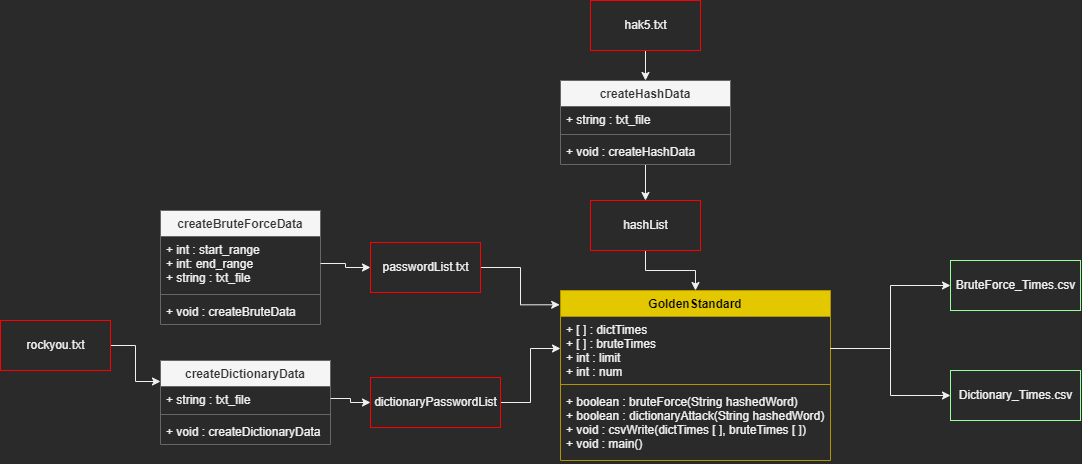

The diagram above was exported from draw.io. Its source (the exported page's mxGraphModel, read from the mxfile embedded in the PNG):
<mxGraphModel dx="1153" dy="599" grid="0" gridSize="10" guides="1" tooltips="1" connect="1" arrows="1" fold="1" page="1" pageScale="1" pageWidth="1169" pageHeight="826" background="none" math="0" shadow="0">
  <root>
    <mxCell id="0" />
    <mxCell id="1" parent="0" />
    <mxCell id="D671_vMiS-XA1vmfxnX0-67" style="edgeStyle=orthogonalEdgeStyle;rounded=0;orthogonalLoop=1;jettySize=auto;html=1;entryX=0.5;entryY=0;entryDx=0;entryDy=0;" parent="1" source="D671_vMiS-XA1vmfxnX0-41" target="D671_vMiS-XA1vmfxnX0-57" edge="1">
      <mxGeometry relative="1" as="geometry" />
    </mxCell>
    <mxCell id="D671_vMiS-XA1vmfxnX0-41" value="hak5.txt" style="html=1;strokeColor=#FF0000;" parent="1" vertex="1">
      <mxGeometry x="630" y="10" width="110" height="50" as="geometry" />
    </mxCell>
    <mxCell id="D671_vMiS-XA1vmfxnX0-64" style="edgeStyle=orthogonalEdgeStyle;rounded=0;orthogonalLoop=1;jettySize=auto;html=1;entryX=0;entryY=0.25;entryDx=0;entryDy=0;" parent="1" source="D671_vMiS-XA1vmfxnX0-42" target="D671_vMiS-XA1vmfxnX0-51" edge="1">
      <mxGeometry relative="1" as="geometry" />
    </mxCell>
    <mxCell id="D671_vMiS-XA1vmfxnX0-42" value="rockyou.txt" style="html=1;strokeColor=#FF0000;" parent="1" vertex="1">
      <mxGeometry x="40" y="330" width="110" height="50" as="geometry" />
    </mxCell>
    <mxCell id="D671_vMiS-XA1vmfxnX0-43" value="GoldenStandard" style="swimlane;fontStyle=1;align=center;verticalAlign=top;childLayout=stackLayout;horizontal=1;startSize=26;horizontalStack=0;resizeParent=1;resizeParentMax=0;resizeLast=0;collapsible=1;marginBottom=0;fillColor=#e3c800;fontColor=#000000;strokeColor=#B09500;" parent="1" vertex="1">
      <mxGeometry x="600" y="300" width="270" height="170" as="geometry" />
    </mxCell>
    <mxCell id="D671_vMiS-XA1vmfxnX0-44" value="+ [ ] : dictTimes&#10;+ [ ] : bruteTimes&#10;+ int : limit&#10;+ int : num" style="text;strokeColor=none;fillColor=none;align=left;verticalAlign=top;spacingLeft=4;spacingRight=4;overflow=hidden;rotatable=0;points=[[0,0.5],[1,0.5]];portConstraint=eastwest;" parent="D671_vMiS-XA1vmfxnX0-43" vertex="1">
      <mxGeometry y="26" width="270" height="64" as="geometry" />
    </mxCell>
    <mxCell id="D671_vMiS-XA1vmfxnX0-45" value="" style="line;strokeWidth=1;fillColor=none;align=left;verticalAlign=middle;spacingTop=-1;spacingLeft=3;spacingRight=3;rotatable=0;labelPosition=right;points=[];portConstraint=eastwest;strokeColor=inherit;" parent="D671_vMiS-XA1vmfxnX0-43" vertex="1">
      <mxGeometry y="90" width="270" height="8" as="geometry" />
    </mxCell>
    <mxCell id="D671_vMiS-XA1vmfxnX0-46" value="+ boolean : bruteForce(String hashedWord) &#10;+ boolean : dictionaryAttack(String hashedWord)&#10;+ void : csvWrite(dictTimes [ ], bruteTimes [ ])&#10;+ void : main()" style="text;strokeColor=none;fillColor=none;align=left;verticalAlign=top;spacingLeft=4;spacingRight=4;overflow=hidden;rotatable=0;points=[[0,0.5],[1,0.5]];portConstraint=eastwest;" parent="D671_vMiS-XA1vmfxnX0-43" vertex="1">
      <mxGeometry y="98" width="270" height="72" as="geometry" />
    </mxCell>
    <mxCell id="D671_vMiS-XA1vmfxnX0-47" value="createBruteForceData" style="swimlane;fontStyle=1;align=center;verticalAlign=top;childLayout=stackLayout;horizontal=1;startSize=26;horizontalStack=0;resizeParent=1;resizeParentMax=0;resizeLast=0;collapsible=1;marginBottom=0;fillColor=#f5f5f5;strokeColor=#666666;fontColor=#333333;" parent="1" vertex="1">
      <mxGeometry x="200" y="220" width="160" height="114" as="geometry">
        <mxRectangle x="330" y="280" width="170" height="30" as="alternateBounds" />
      </mxGeometry>
    </mxCell>
    <mxCell id="D671_vMiS-XA1vmfxnX0-48" value="+ int : start_range&#10;+ int: end_range&#10;+ string : txt_file" style="text;strokeColor=none;fillColor=none;align=left;verticalAlign=top;spacingLeft=4;spacingRight=4;overflow=hidden;rotatable=0;points=[[0,0.5],[1,0.5]];portConstraint=eastwest;" parent="D671_vMiS-XA1vmfxnX0-47" vertex="1">
      <mxGeometry y="26" width="160" height="54" as="geometry" />
    </mxCell>
    <mxCell id="D671_vMiS-XA1vmfxnX0-49" value="" style="line;strokeWidth=1;fillColor=none;align=left;verticalAlign=middle;spacingTop=-1;spacingLeft=3;spacingRight=3;rotatable=0;labelPosition=right;points=[];portConstraint=eastwest;strokeColor=inherit;" parent="D671_vMiS-XA1vmfxnX0-47" vertex="1">
      <mxGeometry y="80" width="160" height="8" as="geometry" />
    </mxCell>
    <mxCell id="D671_vMiS-XA1vmfxnX0-50" value="+ void : createBruteData" style="text;strokeColor=none;fillColor=none;align=left;verticalAlign=top;spacingLeft=4;spacingRight=4;overflow=hidden;rotatable=0;points=[[0,0.5],[1,0.5]];portConstraint=eastwest;" parent="D671_vMiS-XA1vmfxnX0-47" vertex="1">
      <mxGeometry y="88" width="160" height="26" as="geometry" />
    </mxCell>
    <mxCell id="D671_vMiS-XA1vmfxnX0-51" value="createDictionaryData" style="swimlane;fontStyle=1;align=center;verticalAlign=top;childLayout=stackLayout;horizontal=1;startSize=26;horizontalStack=0;resizeParent=1;resizeParentMax=0;resizeLast=0;collapsible=1;marginBottom=0;fillColor=#f5f5f5;fontColor=#333333;strokeColor=#666666;" parent="1" vertex="1">
      <mxGeometry x="200" y="370" width="170" height="84" as="geometry">
        <mxRectangle x="330" y="280" width="170" height="30" as="alternateBounds" />
      </mxGeometry>
    </mxCell>
    <mxCell id="D671_vMiS-XA1vmfxnX0-52" value="+ string : txt_file" style="text;strokeColor=none;fillColor=none;align=left;verticalAlign=top;spacingLeft=4;spacingRight=4;overflow=hidden;rotatable=0;points=[[0,0.5],[1,0.5]];portConstraint=eastwest;" parent="D671_vMiS-XA1vmfxnX0-51" vertex="1">
      <mxGeometry y="26" width="170" height="24" as="geometry" />
    </mxCell>
    <mxCell id="D671_vMiS-XA1vmfxnX0-53" value="" style="line;strokeWidth=1;fillColor=none;align=left;verticalAlign=middle;spacingTop=-1;spacingLeft=3;spacingRight=3;rotatable=0;labelPosition=right;points=[];portConstraint=eastwest;strokeColor=inherit;" parent="D671_vMiS-XA1vmfxnX0-51" vertex="1">
      <mxGeometry y="50" width="170" height="8" as="geometry" />
    </mxCell>
    <mxCell id="D671_vMiS-XA1vmfxnX0-54" value="+ void : createDictionaryData" style="text;strokeColor=none;fillColor=none;align=left;verticalAlign=top;spacingLeft=4;spacingRight=4;overflow=hidden;rotatable=0;points=[[0,0.5],[1,0.5]];portConstraint=eastwest;" parent="D671_vMiS-XA1vmfxnX0-51" vertex="1">
      <mxGeometry y="58" width="170" height="26" as="geometry" />
    </mxCell>
    <mxCell id="D671_vMiS-XA1vmfxnX0-69" style="edgeStyle=orthogonalEdgeStyle;rounded=0;orthogonalLoop=1;jettySize=auto;html=1;entryX=0.5;entryY=0;entryDx=0;entryDy=0;" parent="1" source="D671_vMiS-XA1vmfxnX0-55" target="D671_vMiS-XA1vmfxnX0-43" edge="1">
      <mxGeometry relative="1" as="geometry" />
    </mxCell>
    <mxCell id="D671_vMiS-XA1vmfxnX0-55" value="hashList" style="html=1;strokeColor=#FF0000;" parent="1" vertex="1">
      <mxGeometry x="630" y="210" width="110" height="50" as="geometry" />
    </mxCell>
    <mxCell id="D671_vMiS-XA1vmfxnX0-70" style="edgeStyle=orthogonalEdgeStyle;rounded=0;orthogonalLoop=1;jettySize=auto;html=1;entryX=-0.003;entryY=0.084;entryDx=0;entryDy=0;entryPerimeter=0;" parent="1" source="D671_vMiS-XA1vmfxnX0-56" target="D671_vMiS-XA1vmfxnX0-43" edge="1">
      <mxGeometry relative="1" as="geometry" />
    </mxCell>
    <mxCell id="D671_vMiS-XA1vmfxnX0-56" value="passwordList.txt" style="html=1;strokeColor=#FF0000;" parent="1" vertex="1">
      <mxGeometry x="410" y="252" width="110" height="50" as="geometry" />
    </mxCell>
    <mxCell id="D671_vMiS-XA1vmfxnX0-68" style="edgeStyle=orthogonalEdgeStyle;rounded=0;orthogonalLoop=1;jettySize=auto;html=1;entryX=0.5;entryY=0;entryDx=0;entryDy=0;" parent="1" source="D671_vMiS-XA1vmfxnX0-57" target="D671_vMiS-XA1vmfxnX0-55" edge="1">
      <mxGeometry relative="1" as="geometry" />
    </mxCell>
    <mxCell id="D671_vMiS-XA1vmfxnX0-57" value="createHashData" style="swimlane;fontStyle=1;align=center;verticalAlign=top;childLayout=stackLayout;horizontal=1;startSize=26;horizontalStack=0;resizeParent=1;resizeParentMax=0;resizeLast=0;collapsible=1;marginBottom=0;fillColor=#f5f5f5;fontColor=#333333;strokeColor=#666666;" parent="1" vertex="1">
      <mxGeometry x="600" y="90" width="170" height="84" as="geometry">
        <mxRectangle x="330" y="280" width="170" height="30" as="alternateBounds" />
      </mxGeometry>
    </mxCell>
    <mxCell id="D671_vMiS-XA1vmfxnX0-58" value="+ string : txt_file" style="text;strokeColor=none;fillColor=none;align=left;verticalAlign=top;spacingLeft=4;spacingRight=4;overflow=hidden;rotatable=0;points=[[0,0.5],[1,0.5]];portConstraint=eastwest;" parent="D671_vMiS-XA1vmfxnX0-57" vertex="1">
      <mxGeometry y="26" width="170" height="24" as="geometry" />
    </mxCell>
    <mxCell id="D671_vMiS-XA1vmfxnX0-59" value="" style="line;strokeWidth=1;fillColor=none;align=left;verticalAlign=middle;spacingTop=-1;spacingLeft=3;spacingRight=3;rotatable=0;labelPosition=right;points=[];portConstraint=eastwest;strokeColor=inherit;" parent="D671_vMiS-XA1vmfxnX0-57" vertex="1">
      <mxGeometry y="50" width="170" height="8" as="geometry" />
    </mxCell>
    <mxCell id="D671_vMiS-XA1vmfxnX0-60" value="+ void : createHashData" style="text;strokeColor=none;fillColor=none;align=left;verticalAlign=top;spacingLeft=4;spacingRight=4;overflow=hidden;rotatable=0;points=[[0,0.5],[1,0.5]];portConstraint=eastwest;" parent="D671_vMiS-XA1vmfxnX0-57" vertex="1">
      <mxGeometry y="58" width="170" height="26" as="geometry" />
    </mxCell>
    <mxCell id="D671_vMiS-XA1vmfxnX0-71" style="edgeStyle=orthogonalEdgeStyle;rounded=0;orthogonalLoop=1;jettySize=auto;html=1;entryX=0;entryY=0.5;entryDx=0;entryDy=0;" parent="1" source="D671_vMiS-XA1vmfxnX0-61" target="D671_vMiS-XA1vmfxnX0-44" edge="1">
      <mxGeometry relative="1" as="geometry" />
    </mxCell>
    <mxCell id="D671_vMiS-XA1vmfxnX0-61" value="dictionaryPasswordList" style="html=1;strokeColor=#FF0000;" parent="1" vertex="1">
      <mxGeometry x="410" y="387" width="130" height="50" as="geometry" />
    </mxCell>
    <mxCell id="D671_vMiS-XA1vmfxnX0-62" value="BruteForce_Times.csv" style="html=1;strokeColor=#99FF99;" parent="1" vertex="1">
      <mxGeometry x="990" y="270" width="130" height="50" as="geometry" />
    </mxCell>
    <mxCell id="D671_vMiS-XA1vmfxnX0-63" value="Dictionary_Times.csv" style="html=1;strokeColor=#99FF99;" parent="1" vertex="1">
      <mxGeometry x="990" y="380" width="130" height="50" as="geometry" />
    </mxCell>
    <mxCell id="D671_vMiS-XA1vmfxnX0-65" style="edgeStyle=orthogonalEdgeStyle;rounded=0;orthogonalLoop=1;jettySize=auto;html=1;entryX=0;entryY=0.5;entryDx=0;entryDy=0;" parent="1" source="D671_vMiS-XA1vmfxnX0-48" target="D671_vMiS-XA1vmfxnX0-56" edge="1">
      <mxGeometry relative="1" as="geometry" />
    </mxCell>
    <mxCell id="D671_vMiS-XA1vmfxnX0-66" style="edgeStyle=orthogonalEdgeStyle;rounded=0;orthogonalLoop=1;jettySize=auto;html=1;entryX=0;entryY=0.5;entryDx=0;entryDy=0;" parent="1" source="D671_vMiS-XA1vmfxnX0-52" target="D671_vMiS-XA1vmfxnX0-61" edge="1">
      <mxGeometry relative="1" as="geometry" />
    </mxCell>
    <mxCell id="D671_vMiS-XA1vmfxnX0-72" style="edgeStyle=orthogonalEdgeStyle;rounded=0;orthogonalLoop=1;jettySize=auto;html=1;entryX=0;entryY=0.5;entryDx=0;entryDy=0;" parent="1" source="D671_vMiS-XA1vmfxnX0-44" target="D671_vMiS-XA1vmfxnX0-62" edge="1">
      <mxGeometry relative="1" as="geometry" />
    </mxCell>
    <mxCell id="D671_vMiS-XA1vmfxnX0-73" style="edgeStyle=orthogonalEdgeStyle;rounded=0;orthogonalLoop=1;jettySize=auto;html=1;entryX=0;entryY=0.5;entryDx=0;entryDy=0;" parent="1" source="D671_vMiS-XA1vmfxnX0-44" target="D671_vMiS-XA1vmfxnX0-63" edge="1">
      <mxGeometry relative="1" as="geometry" />
    </mxCell>
  </root>
</mxGraphModel>